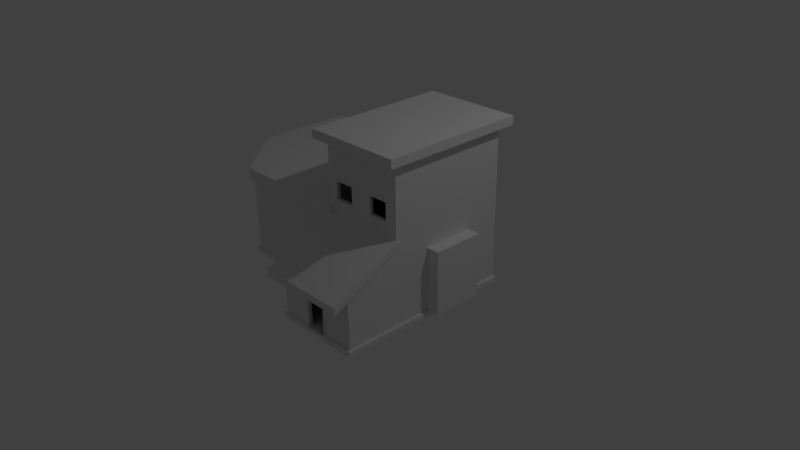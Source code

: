 # Source: BasicBuilding.blend  (saved by Blender 2.73.0; exported with 4.5.12 LTS)
import bpy
from mathutils import Matrix  # noqa: F401  (used for matrix-valued properties, if any)

bpy.ops.wm.read_factory_settings(use_empty=True)
scene = bpy.context.scene
scene.name = 'Scene'

# ---- collections
col_collection_1 = bpy.data.collections.new('Collection 1'); scene.collection.children.link(col_collection_1)

# ---- materials (node trees are filled in below, after node groups)
mat_material = bpy.data.materials.new('Material')
mat_material.alpha_threshold = 0.0
mat_material.use_transparent_shadow = False
mat_material.roughness = 0.5
mat_material.line_color = (0.0, 0.0, 0.0, 1.0)

# ---- material node trees

# ---- world
world_world = bpy.data.worlds.new('World'); scene.world = world_world
world_world.color = (0.05088, 0.05088, 0.05088)
world_world.use_sun_shadow = False
world_world.sun_shadow_jitter_overblur = 0.0
world_world.cycles.sampling_method = 'MANUAL'
world_world.cycles.sample_map_resolution = 256

# ---- cameras
cam_camera = bpy.data.cameras.new('Camera')
cam_camera.clip_end = 100.0
cam_camera.lens = 35.0
cam_camera.sensor_width = 32.0
cam_camera.sensor_height = 18.0
cam_camera.ortho_scale = 7.314
cam_camera.dof.focus_distance = 0.0
cam_camera.dof.aperture_fstop = 128.0

# ---- lights
light_lamp = bpy.data.lights.new('Lamp', 'POINT')
light_lamp.transmission_factor = 0.0
light_lamp.cutoff_distance = 30.0
light_lamp.energy = 100.0
light_lamp.shadow_buffer_clip_start = 1.001
light_lamp.shadow_soft_size = 0.1
light_lamp.shadow_maximum_resolution = 0.006
light_lamp.use_absolute_resolution = True
light_lamp.cycles.use_multiple_importance_sampling = False

# ---- meshes
me_cube = bpy.data.meshes.new('Cube')
me_cube.from_pydata([(0.3928, -1.883, 0.5888), (0.3928, -0.9544, 1.046), (1.539, -0.9544, 1.046), (1.539, -1.883, 0.5888), (0.3928, -1.882, 0.6751), (0.3928, -0.9928, 1.124), (1.539, -0.9928, 1.124), (1.539, -1.882, 0.6751), (0.2564, 1.0, 0.04492), (0.4347, -0.9979, 0.04492), (-1.744, -0.254, 0.04492), (-1.744, 1.0, 0.04492), (1.511, 0.5832, 0.04492), (1.511, -0.9979, 0.04492), (0.2564, 1.0, 1.026), (0.4347, 0.5832, 0.04492), (1.511, -1.684, 0.04492), (0.4347, -1.684, 0.04492), (0.4347, -0.9979, 1.026), (-1.744, -0.254, 1.026), (-1.744, 1.0, 1.026), (1.511, 0.5832, 1.026), (1.511, -0.9979, 1.026), (0.4347, 0.5832, 1.026), (1.511, -1.684, 0.7514), (0.4347, -1.684, 0.7514), (0.4347, -0.9979, 1.983), (1.511, 0.5832, 1.983), (1.511, -0.9979, 1.983), (0.4347, 0.5832, 1.983), (-1.117, 1.0, 0.04492), (-1.061, -0.9979, 0.04492), (-1.061, -0.9979, 1.026), (-1.117, 1.0, 1.026), (0.3449, -1.13, 1.984), (1.6, 0.7152, 1.984), (1.6, -1.13, 1.984), (0.3449, 0.7152, 1.984), (0.3449, -1.13, 2.094), (1.6, 0.7152, 2.094), (1.6, -1.13, 2.094), (0.3449, 0.7152, 2.094), (0.2956, 1.035, 1.048), (0.4816, -1.049, 1.048), (-1.791, -0.2732, 1.048), (-1.791, 1.035, 1.048), (0.4816, 0.6002, 1.048), (-1.078, -1.049, 1.048), (-1.137, 1.035, 1.048), (0.2956, 1.035, 1.182), (0.4816, -1.049, 1.182), (-1.791, -0.2732, 1.182), (-1.791, 1.035, 1.182), (0.4816, 0.6002, 1.182), (-1.078, -1.049, 1.182), (-1.137, 1.035, 1.182), (1.511, 0.1208, 0.06562), (1.511, -0.5355, 0.06562), (1.511, 0.1208, 0.863), (1.511, -0.5355, 0.863), (1.675, 0.1208, 0.06562), (1.675, -0.5355, 0.06562), (1.675, 0.1208, 0.863), (1.675, -0.5355, 0.863), (0.2612, 1.027, 0.06617), (0.4097, -1.015, 0.06617), (-1.783, -0.2547, 0.06617), (-1.783, 1.027, 0.06617), (1.543, 0.601, 0.06617), (1.543, -1.015, 0.06617), (0.4435, 0.601, 0.06617), (1.543, -1.716, 0.06617), (0.4097, -1.716, 0.06617), (-1.142, 1.027, 0.06617), (-1.085, -1.015, 0.06617), (0.2612, 1.027, 0.003307), (0.4097, -1.015, 0.003307), (-1.783, -0.2547, 0.003307), (-1.783, 1.027, 0.003307), (1.543, 0.601, 0.003307), (1.543, -1.015, 0.003307), (0.4435, 0.601, 0.003307), (1.543, -1.716, 0.003307), (0.4097, -1.716, 0.003307), (-1.142, 1.027, 0.003307), (-1.085, -1.015, 0.003307), (0.5628, -0.9979, 1.279), (0.8432, -0.9979, 1.279), (0.5628, -0.9979, 1.529), (0.8432, -0.9979, 1.529), (1.103, -0.9979, 1.279), (1.383, -0.9979, 1.279), (1.103, -0.9979, 1.529), (1.383, -0.9979, 1.529), (0.5581, -1.011, 1.275), (0.8478, -1.011, 1.275), (0.5581, -1.011, 1.533), (0.8478, -1.011, 1.533), (0.5772, -1.011, 1.292), (0.8287, -1.011, 1.292), (0.5772, -1.011, 1.516), (0.8287, -1.011, 1.516), (0.5772, -0.9624, 1.292), (0.8287, -0.9624, 1.292), (0.5772, -0.9624, 1.516), (0.8287, -0.9624, 1.516), (0.5581, -0.9644, 1.275), (0.8478, -0.9644, 1.275), (0.5581, -0.9644, 1.533), (0.8478, -0.9644, 1.533), (1.1, -1.011, 1.275), (1.39, -1.011, 1.275), (1.1, -1.011, 1.533), (1.39, -1.011, 1.533), (1.119, -1.011, 1.292), (1.371, -1.011, 1.292), (1.119, -1.011, 1.516), (1.371, -1.011, 1.516), (1.119, -0.9624, 1.292), (1.371, -0.9624, 1.292), (1.119, -0.9624, 1.516), (1.371, -0.9624, 1.516), (1.1, -0.9644, 1.275), (1.39, -0.9644, 1.275), (1.1, -0.9644, 1.533), (1.39, -0.9644, 1.533), (1.105, -1.684, 0.04788), (0.8407, -1.684, 0.04788), (1.105, -1.684, 0.4246), (0.8407, -1.684, 0.4246), (0.8299, -1.703, 0.04804), (1.12, -1.703, 0.04804), (0.8299, -1.703, 0.4426), (1.12, -1.703, 0.4426), (0.849, -1.703, 0.04804), (1.101, -1.703, 0.04804), (0.849, -1.703, 0.4256), (1.101, -1.703, 0.4256), (0.849, -1.654, 0.04804), (1.101, -1.654, 0.04804), (0.849, -1.654, 0.4256), (1.101, -1.654, 0.4256), (0.8299, -1.656, 0.04804), (1.12, -1.656, 0.04804), (0.8299, -1.656, 0.4426), (1.12, -1.656, 0.4426)], [], [(4, 5, 1, 0), (5, 6, 2, 1), (6, 7, 3, 2), (7, 4, 0, 3), (0, 1, 2, 3), (7, 6, 5, 4), (30, 31, 10, 11), (23, 46, 43, 18), (18, 26, 29, 23), (18, 43, 47, 32), (9, 15, 12, 13), (9, 8, 15), (9, 13, 16, 17), (18, 25, 24, 22), (17, 25, 18, 9), (13, 22, 24, 16), (24, 128, 126, 16), (21, 58, 56, 12), (15, 23, 21, 12), (8, 14, 23, 15), (10, 19, 20, 11), (31, 32, 19, 10), (30, 33, 14, 8), (26, 34, 37, 29), (21, 27, 28, 22), (23, 29, 27, 21), (11, 20, 33, 30), (9, 18, 32, 31), (33, 48, 42, 14), (8, 9, 31, 30), (34, 38, 41, 37), (28, 36, 34, 26), (27, 35, 36, 28), (29, 37, 35, 27), (38, 40, 39, 41), (36, 40, 38, 34), (35, 39, 40, 36), (37, 41, 39, 35), (46, 53, 50, 43), (43, 50, 54, 47), (48, 55, 49, 42), (14, 42, 46, 23), (20, 45, 48, 33), (32, 47, 44, 19), (19, 44, 45, 20), (50, 53, 49), (55, 52, 51, 54), (49, 55, 54, 50), (42, 49, 53, 46), (45, 52, 55, 48), (47, 54, 51, 44), (44, 51, 52, 45), (58, 62, 60, 56), (13, 57, 59, 22), (22, 59, 58, 21), (12, 56, 57, 13), (60, 62, 63, 61), (57, 61, 63, 59), (59, 63, 62, 58), (56, 60, 61, 57), (73, 67, 66, 74), (65, 69, 68, 70), (65, 70, 64), (65, 72, 71, 69), (64, 73, 74, 65), (74, 85, 76, 65), (64, 75, 84, 73), (65, 76, 83, 72), (71, 82, 80, 69), (72, 83, 82, 71), (69, 80, 79, 68), (68, 79, 81, 70), (70, 81, 75, 64), (67, 78, 77, 66), (66, 77, 85, 74), (73, 84, 78, 67), (87, 90, 92, 89), (18, 86, 88, 26), (22, 28, 93, 91), (91, 90, 22), (86, 18, 87), (22, 90, 87, 18), (88, 89, 26), (93, 28, 92), (28, 26, 89, 92), (101, 105, 103, 99), (97, 101, 99, 95), (94, 98, 100, 96), (96, 100, 101, 97), (95, 99, 98, 94), (98, 102, 104, 100), (100, 104, 105, 101), (99, 103, 102, 98), (95, 107, 109, 97), (96, 108, 106, 94), (97, 109, 108, 96), (94, 106, 107, 95), (117, 121, 119, 115), (113, 117, 115, 111), (110, 114, 116, 112), (112, 116, 117, 113), (111, 115, 114, 110), (114, 118, 120, 116), (116, 120, 121, 117), (115, 119, 118, 114), (111, 123, 125, 113), (112, 124, 122, 110), (113, 125, 124, 112), (110, 122, 123, 111), (137, 141, 139, 135), (17, 127, 129, 25), (25, 129, 128, 24), (16, 126, 127, 17), (133, 137, 135, 131), (130, 134, 136, 132), (132, 136, 137, 133), (134, 138, 140, 136), (136, 140, 141, 137), (131, 143, 145, 133), (132, 144, 142, 130), (133, 145, 144, 132)])
me_cube.materials.append(mat_material)
me_cube.use_remesh_preserve_volume = False
me_cube.use_remesh_preserve_attributes = False
me_cube.use_mirror_vertex_groups = False
me_cube.update()

# ---- objects
ob_cube = bpy.data.objects.new('Cube', me_cube)
ob_lamp = bpy.data.objects.new('Lamp', light_lamp)
ob_camera = bpy.data.objects.new('Camera', cam_camera)

# ---- transforms, parenting, visibility, modifiers, constraints
ob_cube.location = (0.0, 0.0, 0.0)
ob_cube.lock_rotations_4d = False
ob_cube.empty_display_type = 'ARROWS'
ob_cube.lineart.crease_threshold = 0.0
ob_lamp.location = (4.076, 1.005, 5.904)
ob_lamp.rotation_euler = (0.6503, 0.05522, 1.866)
ob_lamp.lock_rotations_4d = False
ob_lamp.empty_display_type = 'ARROWS'
ob_lamp.color = (0.0, 0.0, 0.0, 0.0)
ob_lamp.lineart.crease_threshold = 0.0
ob_camera.location = (7.481, -6.508, 5.344)
ob_camera.rotation_euler = (1.109, 0.01082, 0.8149)
ob_camera.lock_rotations_4d = False
ob_camera.empty_display_type = 'ARROWS'
ob_camera.color = (0.0, 0.0, 0.0, 0.0)
ob_camera.display_type = 'WIRE'
ob_camera.lineart.crease_threshold = 0.0

# ---- collection membership
col_collection_1.objects.link(ob_cube)
col_collection_1.objects.link(ob_lamp)
col_collection_1.objects.link(ob_camera)

# ---- scene / render settings (as saved in the file)
scene.camera = ob_camera
scene.frame_start = 1; scene.frame_end = 250; scene.frame_set(1)
scene.render.engine = 'BLENDER_EEVEE_NEXT'
scene.render.resolution_percentage = 50
scene.render.dither_intensity = 0.0
scene.cycles.use_denoising = False
scene.cycles.samples = 10
scene.cycles.sampling_pattern = 'TABULATED_SOBOL'
scene.cycles.light_sampling_threshold = 0.0
scene.cycles.use_adaptive_sampling = False
scene.cycles.use_light_tree = False
scene.cycles.blur_glossy = 0.0
scene.cycles.pixel_filter_type = 'GAUSSIAN'
scene.cycles.sample_clamp_indirect = 0.0
scene.view_settings.view_transform = 'Standard'
bpy.context.view_layer.update()
